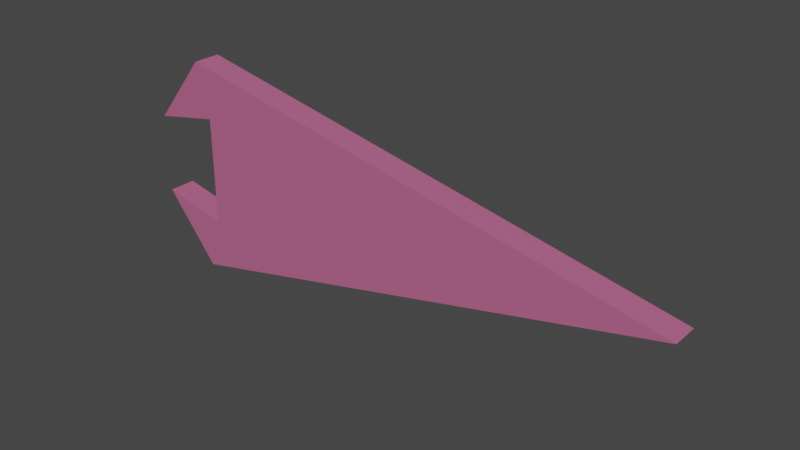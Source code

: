 # Source: c_force_blade.blend  (saved by Blender 3.5.10; exported with 4.5.12 LTS)
import bpy
from mathutils import Matrix  # noqa: F401  (used for matrix-valued properties, if any)

bpy.ops.wm.read_factory_settings(use_empty=True)
scene = bpy.context.scene
scene.name = 'Scene'

# ---- collections
col_collection = bpy.data.collections.new('Collection'); scene.collection.children.link(col_collection)

# ---- materials (node trees are filled in below, after node groups)
mat_plasma = bpy.data.materials.new('plasma')
mat_plasma.use_transparent_shadow = False
mat_plasma.diffuse_color = (0.5035, 0.1264, 0.2596, 1.0)

# ---- material node trees
mat_plasma.use_nodes = True; mat_plasma.node_tree.nodes.clear()
_N = mat_plasma.node_tree.nodes; _L = mat_plasma.node_tree.links
n0 = _N.new('ShaderNodeBsdfPrincipled'); n0.name = 'Principled BSDF'; n0.location = (10, 300)
n0.distribution = 'GGX'
n0.subsurface_method = 'RANDOM_WALK_SKIN'
n0.inputs[0].default_value = (0.5035, 0.1264, 0.2596, 1.0)
n0.inputs[3].default_value = 1.45
n0.inputs[27].default_value = (0.0, 0.0, 0.0, 1.0)
n0.inputs[28].default_value = 1.0
n1 = _N.new('ShaderNodeOutputMaterial'); n1.name = 'Material Output'; n1.location = (300, 300)
_L.new(n0.outputs[0], n1.inputs[0])
n1.is_active_output = True

# ---- world
world_world = bpy.data.worlds.new('World'); scene.world = world_world
world_world.use_nodes = True; world_world.node_tree.nodes.clear()
_N = world_world.node_tree.nodes; _L = world_world.node_tree.links
n0 = _N.new('ShaderNodeOutputWorld'); n0.name = 'World Output'; n0.location = (300, 300)
n1 = _N.new('ShaderNodeBackground'); n1.name = 'Background'; n1.location = (10, 300)
n1.inputs[0].default_value = (0.05088, 0.05088, 0.05088, 1.0)
_L.new(n1.outputs[0], n0.inputs[0])
n0.is_active_output = True
world_world.color = (0.05088, 0.05088, 0.05088)
world_world.use_sun_shadow = False
world_world.sun_shadow_jitter_overblur = 0.0

# ---- meshes
me_cube = bpy.data.meshes.new('Cube')
me_cube.from_pydata([(-2.0, -1.0, -0.881), (-2.0, -1.0, 1.0), (-2.0, 1.0, -0.881), (-2.0, 1.0, 1.0), (-1.0, -1.0, -0.4167), (-1.0, 1.0, -0.4167), (-1.0, -1.0, 0.5298), (-1.0, 1.0, 0.5298), (35.0, 1.0, 0.119), (35.0, -1.0, 0.119), (-6.0, -1.0, -0.2917), (-6.0, -1.0, 0.4107), (-6.0, 1.0, -0.2917), (-6.0, 1.0, 0.4107)], [], [(9, 6, 4), (1, 11, 6), (6, 13, 7), (0, 10, 12), (7, 4, 6), (5, 10, 4), (8, 5, 7), (1, 3, 11), (4, 10, 0), (9, 1, 6), (4, 0, 9), (6, 11, 13), (12, 2, 0), (2, 8, 0), (8, 9, 0), (7, 5, 4), (5, 12, 10), (2, 12, 5), (7, 13, 3), (8, 2, 5), (7, 3, 8), (1, 9, 8), (3, 13, 11), (1, 8, 3)])
_uv = me_cube.uv_layers.new(name='UVMap')
_uv.uv.foreach_set('vector', [0.5625, 0.75, 0.5625, 1.0, 0.5, 1.0, 0.875, 0.75, 0.875, 0.75, 0.5625, 1.0, 0.5625, 0.0, 0.875, 0.5, 0.5625, 0.25, 0.125, 0.75, 0.125, 0.75, 0.125, 0.5, 0.5625, 0.25, 0.5, 0.0, 0.5625, 0.0, 0.5, 0.25, 0.125, 0.75, 0.5, 1.0, 0.5, 0.5, 0.5, 0.25, 0.5625, 0.25, 0.875, 0.75, 0.875, 0.5, 0.875, 0.75, 0.5, 1.0, 0.125, 0.75, 0.375, 1.0, 0.5625, 0.75, 0.875, 0.75, 0.5625, 1.0, 0.5, 1.0, 0.375, 1.0, 0.5625, 0.75, 0.5625, 0.0, 0.875, 0.75, 0.875, 0.5, 0.125, 0.5, 0.125, 0.5, 0.125, 0.75, 0.125, 0.5, 0.5, 0.5, 0.125, 0.75, 0.5, 0.5, 0.5, 0.75, 0.125, 0.75, 0.5625, 0.25, 0.5, 0.25, 0.5, 0.0, 0.5, 0.25, 0.125, 0.5, 0.125, 0.75, 0.125, 0.5, 0.125, 0.5, 0.5, 0.25, 0.5625, 0.25, 0.875, 0.5, 0.625, 0.25, 0.5, 0.5, 0.125, 0.5, 0.5, 0.25, 0.5625, 0.25, 0.625, 0.25, 0.5, 0.5, 0.875, 0.75, 0.5625, 0.75, 0.5625, 0.5, 0.875, 0.5, 0.875, 0.5, 0.875, 0.75, 0.875, 0.75, 0.5625, 0.5, 0.875, 0.5])
me_cube.materials.append(mat_plasma)
me_cube.update()
arm_armature_001 = bpy.data.armatures.new('Armature.001')  # bones are not reproduced

# ---- objects
ob_collision = bpy.data.objects.new('@collision', me_cube)
ob_armature = bpy.data.objects.new('Armature', arm_armature_001)

# ---- transforms, parenting, visibility, modifiers, constraints
ob_collision.parent = ob_armature
ob_collision.matrix_parent_inverse = Matrix(((1.0, -0.0, 0.0, -0.0), (-0.0, 1.0, -0.0, -1.0), (0.0, -0.0, 1.0, -0.0), (-0.0, 0.0, -0.0, 1.0)))
ob_collision.location = (0.0, 0.0, 0.0)
ob_collision.scale = (1.0, 1.0, 8.4)
_m = ob_collision.modifiers.new('Triangulate', 'TRIANGULATE')
_m.keep_custom_normals = True
_m = ob_collision.modifiers.new('EdgeSplit', 'EDGE_SPLIT')
_m.use_edge_angle = False
ob_armature.location = (0.0, 0.0, 0.0)

# ---- collection membership
col_collection.objects.link(ob_collision)
col_collection.objects.link(ob_armature)

# ---- scene / render settings (as saved in the file)
scene.frame_start = 1; scene.frame_end = 101; scene.frame_set(1)
scene.render.engine = 'BLENDER_EEVEE_NEXT'
scene.render.fps = 30
scene.cycles.sampling_pattern = 'TABULATED_SOBOL'
scene.cycles.use_light_tree = False
scene.view_settings.view_transform = 'Filmic'
bpy.context.view_layer.update()

# ---- added for rendering (the .blend has no active camera and no usable light): camera, sun
cam_auto = bpy.data.cameras.new('AutoCamera')
cam_auto.lens = 50.0
cam_auto.sensor_width = 36.0
cam_auto.clip_end = 1000.0
ob_auto_camera = bpy.data.objects.new('AutoCamera', cam_auto)
scene.collection.objects.link(ob_auto_camera)
ob_auto_camera.location = (55.1956, -48.8347, 33.0565)
ob_auto_camera.rotation_euler = (1.09748, -7.21219e-08, 0.694738)
scene.camera = ob_auto_camera
light_auto_sun = bpy.data.lights.new('AutoSun', 'SUN')
light_auto_sun.energy = 3.0
light_auto_sun.angle = 0.0523599
ob_auto_sun = bpy.data.objects.new('AutoSun', light_auto_sun)
scene.collection.objects.link(ob_auto_sun)
ob_auto_sun.rotation_euler = (0.872665, 0.174533, 0.523599)
bpy.context.view_layer.update()
